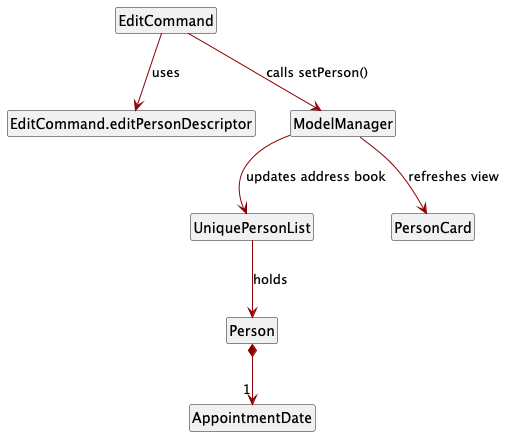

The diagram above was rendered by PlantUML. Its source (embedded in the PNG):
@startuml
hide members
hide footbox
hide circle

skinparam arrowColor DARKRED

class EditCommand
class "EditCommand.editPersonDescriptor" as EditDescriptor
class ModelManager
class UniquePersonList
class Person
class AppointmentDate
class PersonCard

EditCommand --> EditDescriptor : uses
EditCommand --> ModelManager : calls setPerson()
ModelManager --> UniquePersonList : updates address book
UniquePersonList --> Person : holds
Person *--> "1" AppointmentDate
ModelManager --> PersonCard : refreshes view

@enduml